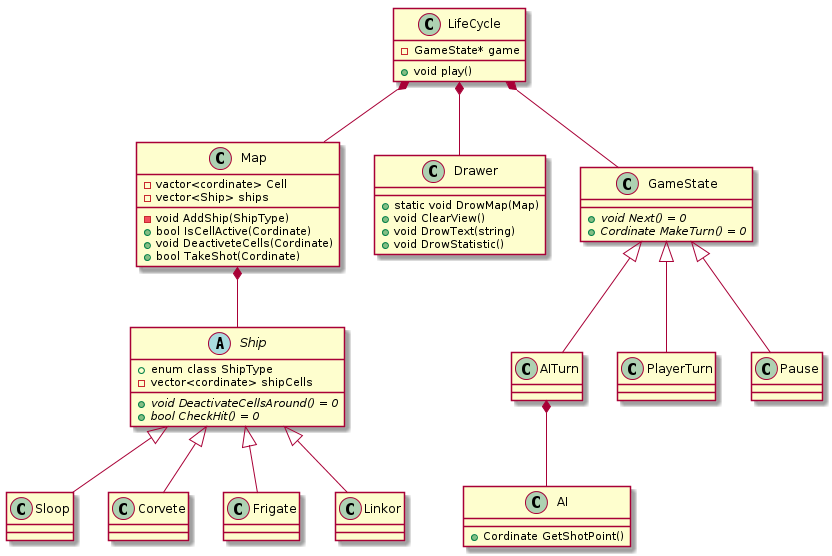

The diagram above was rendered by PlantUML. Its source (embedded in the PNG):
@startuml
scale max 1024*768

class LifeCycle{ 
    +void play()
    -GameState* game
}

abstract Ship{
    +enum class ShipType 
    - vector<cordinate> shipCells
    + {abstract} void DeactivateCellsAround() = 0
    + {abstract} bool CheckHit() = 0
}

class Map{
   -vactor<cordinate> Cell
  - vector<Ship> ships
  - void AddShip(ShipType)
  + bool IsCellActive(Cordinate)
  + void DeactiveteCells(Cordinate) 
  + bool TakeShot(Cordinate)
}
class Sloop{

}
class Corvete{

}
class Frigate{

}
class Linkor{

}
class Drawer{
  + static void DrowMap(Map) 
  + void ClearView()
  + void DrowText(string)
  + void DrowStatistic()
}
class AI{
 + Cordinate GetShotPoint()
}
class AITurn{

}
class PlayerTurn{

}
class Pause{

}
class GameState{
    + {abstract} void Next() = 0
    + {abstract} Cordinate MakeTurn() = 0
    
    

}





LifeCycle *-- Map
Map *-- Ship 
Ship <|-- Sloop
Ship <|-- Corvete   
Ship <|-- Frigate
Ship <|-- Linkor
LifeCycle *-- Drawer
AITurn *-- AI 
LifeCycle *-- GameState 
GameState <|-- PlayerTurn
GameState <|-- AITurn 
GameState <|-- Pause 




@enduml